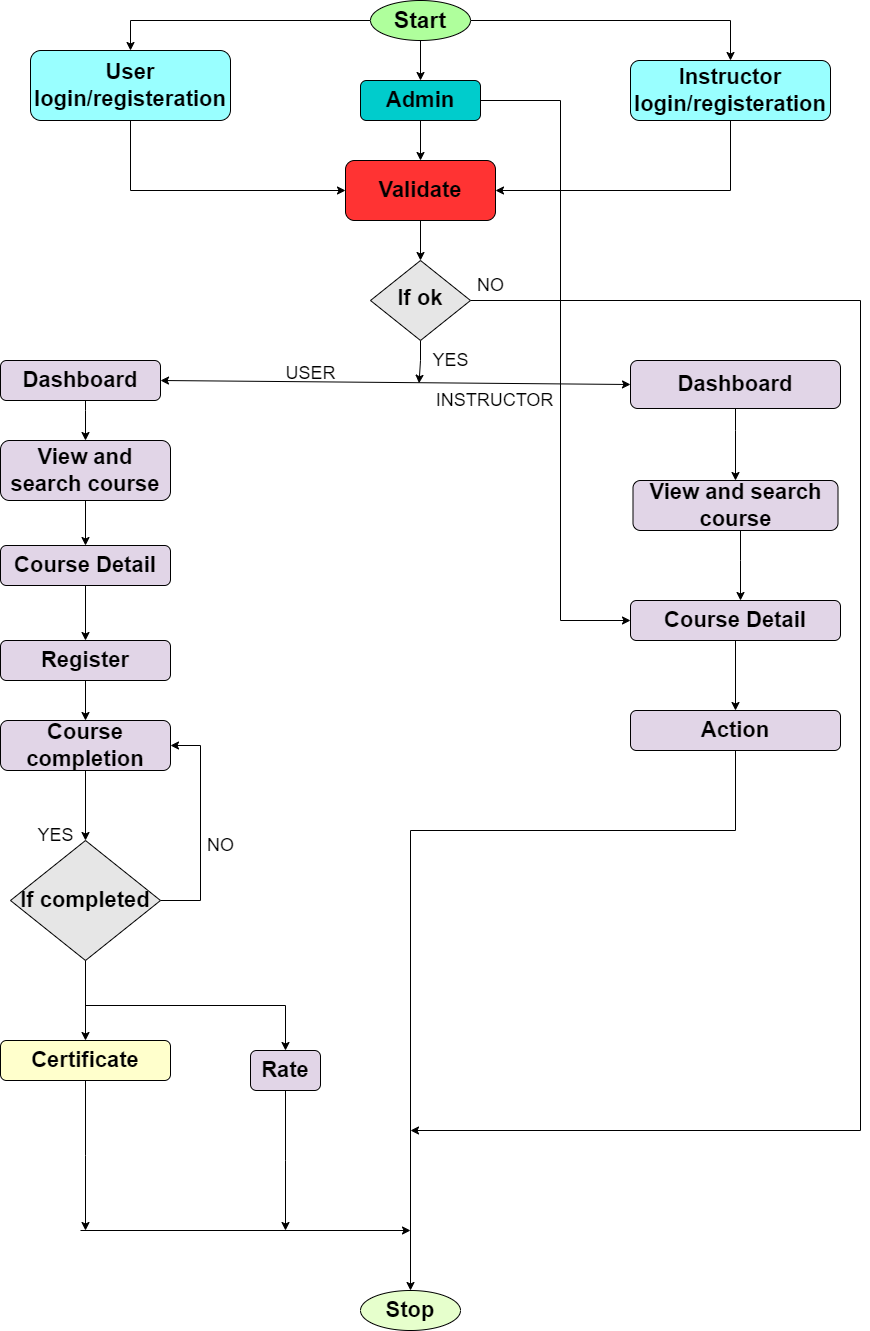

The diagram above was exported from draw.io. Its source (the exported page's mxGraphModel, read from the mxfile embedded in the PNG):
<mxGraphModel dx="2127" dy="840" grid="1" gridSize="10" guides="1" tooltips="1" connect="1" arrows="1" fold="1" page="1" pageScale="1" pageWidth="827" pageHeight="1169" background="#ffffff" math="0" shadow="0">
  <root>
    <mxCell id="WIyWlLk6GJQsqaUBKTNV-0" />
    <mxCell id="WIyWlLk6GJQsqaUBKTNV-1" parent="WIyWlLk6GJQsqaUBKTNV-0" />
    <mxCell id="2X3RNMn-DmscraaMg90J-27" style="edgeStyle=orthogonalEdgeStyle;rounded=0;orthogonalLoop=1;jettySize=auto;html=1;exitX=0.5;exitY=1;exitDx=0;exitDy=0;entryX=0.5;entryY=0;entryDx=0;entryDy=0;" edge="1" parent="WIyWlLk6GJQsqaUBKTNV-1" source="WIyWlLk6GJQsqaUBKTNV-3" target="WIyWlLk6GJQsqaUBKTNV-7">
      <mxGeometry relative="1" as="geometry" />
    </mxCell>
    <mxCell id="2X3RNMn-DmscraaMg90J-82" style="edgeStyle=orthogonalEdgeStyle;rounded=0;orthogonalLoop=1;jettySize=auto;html=1;entryX=0;entryY=0.5;entryDx=0;entryDy=0;" edge="1" parent="WIyWlLk6GJQsqaUBKTNV-1" source="WIyWlLk6GJQsqaUBKTNV-3" target="2X3RNMn-DmscraaMg90J-45">
      <mxGeometry relative="1" as="geometry">
        <Array as="points">
          <mxPoint x="550" y="100" />
          <mxPoint x="550" y="620" />
        </Array>
      </mxGeometry>
    </mxCell>
    <mxCell id="WIyWlLk6GJQsqaUBKTNV-3" value="&lt;b&gt;&lt;font style=&quot;font-size: 22px;&quot;&gt;Admin&lt;/font&gt;&lt;/b&gt;" style="rounded=1;whiteSpace=wrap;html=1;fontSize=12;glass=0;strokeWidth=1;shadow=0;fillColor=#00CCCC;" parent="WIyWlLk6GJQsqaUBKTNV-1" vertex="1">
      <mxGeometry x="350" y="80" width="120" height="40" as="geometry" />
    </mxCell>
    <mxCell id="2X3RNMn-DmscraaMg90J-96" style="edgeStyle=orthogonalEdgeStyle;rounded=0;orthogonalLoop=1;jettySize=auto;html=1;" edge="1" parent="WIyWlLk6GJQsqaUBKTNV-1" source="WIyWlLk6GJQsqaUBKTNV-6">
      <mxGeometry relative="1" as="geometry">
        <mxPoint x="400" y="1130" as="targetPoint" />
        <Array as="points">
          <mxPoint x="850" y="300" />
          <mxPoint x="850" y="1130" />
        </Array>
      </mxGeometry>
    </mxCell>
    <mxCell id="2X3RNMn-DmscraaMg90J-112" style="edgeStyle=orthogonalEdgeStyle;rounded=0;orthogonalLoop=1;jettySize=auto;html=1;entryX=-0.039;entryY=0.069;entryDx=0;entryDy=0;entryPerimeter=0;" edge="1" parent="WIyWlLk6GJQsqaUBKTNV-1" source="WIyWlLk6GJQsqaUBKTNV-6" target="2X3RNMn-DmscraaMg90J-42">
      <mxGeometry relative="1" as="geometry" />
    </mxCell>
    <mxCell id="WIyWlLk6GJQsqaUBKTNV-6" value="&lt;b&gt;&lt;font style=&quot;font-size: 22px;&quot;&gt;If ok&lt;/font&gt;&lt;/b&gt;" style="rhombus;whiteSpace=wrap;html=1;shadow=0;fontFamily=Helvetica;fontSize=12;align=center;strokeWidth=1;spacing=6;spacingTop=-4;fillColor=#E6E6E6;" parent="WIyWlLk6GJQsqaUBKTNV-1" vertex="1">
      <mxGeometry x="360" y="260" width="100" height="80" as="geometry" />
    </mxCell>
    <mxCell id="2X3RNMn-DmscraaMg90J-18" value="" style="edgeStyle=orthogonalEdgeStyle;rounded=0;orthogonalLoop=1;jettySize=auto;html=1;" edge="1" parent="WIyWlLk6GJQsqaUBKTNV-1" source="WIyWlLk6GJQsqaUBKTNV-7" target="WIyWlLk6GJQsqaUBKTNV-6">
      <mxGeometry relative="1" as="geometry" />
    </mxCell>
    <mxCell id="WIyWlLk6GJQsqaUBKTNV-7" value="&lt;font style=&quot;font-size: 22px;&quot;&gt;&lt;b&gt;Validate&lt;/b&gt;&lt;/font&gt;" style="rounded=1;whiteSpace=wrap;html=1;fontSize=12;glass=0;strokeWidth=1;shadow=0;fillColor=#FF3333;" parent="WIyWlLk6GJQsqaUBKTNV-1" vertex="1">
      <mxGeometry x="335" y="160" width="150" height="60" as="geometry" />
    </mxCell>
    <mxCell id="2X3RNMn-DmscraaMg90J-53" value="" style="edgeStyle=orthogonalEdgeStyle;rounded=0;orthogonalLoop=1;jettySize=auto;html=1;" edge="1" parent="WIyWlLk6GJQsqaUBKTNV-1" source="WIyWlLk6GJQsqaUBKTNV-11" target="2X3RNMn-DmscraaMg90J-34">
      <mxGeometry relative="1" as="geometry" />
    </mxCell>
    <mxCell id="WIyWlLk6GJQsqaUBKTNV-11" value="&lt;b&gt;&lt;font style=&quot;font-size: 22px;&quot;&gt;View and search course&lt;/font&gt;&lt;/b&gt;" style="rounded=1;whiteSpace=wrap;html=1;fontSize=12;glass=0;strokeWidth=1;shadow=0;fillColor=#E1D5E7;" parent="WIyWlLk6GJQsqaUBKTNV-1" vertex="1">
      <mxGeometry x="-10" y="440" width="170" height="60" as="geometry" />
    </mxCell>
    <mxCell id="2X3RNMn-DmscraaMg90J-52" value="" style="edgeStyle=orthogonalEdgeStyle;rounded=0;orthogonalLoop=1;jettySize=auto;html=1;" edge="1" parent="WIyWlLk6GJQsqaUBKTNV-1" source="WIyWlLk6GJQsqaUBKTNV-12" target="WIyWlLk6GJQsqaUBKTNV-11">
      <mxGeometry relative="1" as="geometry">
        <Array as="points">
          <mxPoint x="75" y="410" />
          <mxPoint x="75" y="410" />
        </Array>
      </mxGeometry>
    </mxCell>
    <mxCell id="WIyWlLk6GJQsqaUBKTNV-12" value="&lt;b&gt;&lt;font style=&quot;font-size: 22px;&quot;&gt;Dashboard&lt;/font&gt;&lt;/b&gt;" style="rounded=1;whiteSpace=wrap;html=1;fontSize=12;glass=0;strokeWidth=1;shadow=0;fillColor=#E1D5E7;" parent="WIyWlLk6GJQsqaUBKTNV-1" vertex="1">
      <mxGeometry x="-10" y="360" width="160" height="40" as="geometry" />
    </mxCell>
    <mxCell id="2X3RNMn-DmscraaMg90J-24" style="edgeStyle=orthogonalEdgeStyle;rounded=0;orthogonalLoop=1;jettySize=auto;html=1;exitX=1;exitY=0.5;exitDx=0;exitDy=0;entryX=0.5;entryY=0;entryDx=0;entryDy=0;" edge="1" parent="WIyWlLk6GJQsqaUBKTNV-1" source="2X3RNMn-DmscraaMg90J-0" target="2X3RNMn-DmscraaMg90J-2">
      <mxGeometry relative="1" as="geometry" />
    </mxCell>
    <mxCell id="2X3RNMn-DmscraaMg90J-86" style="edgeStyle=orthogonalEdgeStyle;rounded=0;orthogonalLoop=1;jettySize=auto;html=1;entryX=0.5;entryY=0;entryDx=0;entryDy=0;" edge="1" parent="WIyWlLk6GJQsqaUBKTNV-1" source="2X3RNMn-DmscraaMg90J-0" target="WIyWlLk6GJQsqaUBKTNV-3">
      <mxGeometry relative="1" as="geometry" />
    </mxCell>
    <mxCell id="2X3RNMn-DmscraaMg90J-94" style="edgeStyle=orthogonalEdgeStyle;rounded=0;orthogonalLoop=1;jettySize=auto;html=1;entryX=0.5;entryY=0;entryDx=0;entryDy=0;" edge="1" parent="WIyWlLk6GJQsqaUBKTNV-1" source="2X3RNMn-DmscraaMg90J-0" target="2X3RNMn-DmscraaMg90J-1">
      <mxGeometry relative="1" as="geometry" />
    </mxCell>
    <mxCell id="2X3RNMn-DmscraaMg90J-0" value="&lt;font style=&quot;font-size: 23px;&quot;&gt;&lt;b&gt;Start&lt;/b&gt;&lt;/font&gt;" style="ellipse;whiteSpace=wrap;html=1;fillColor=#AFFF9C;" vertex="1" parent="WIyWlLk6GJQsqaUBKTNV-1">
      <mxGeometry x="360" width="100" height="40" as="geometry" />
    </mxCell>
    <mxCell id="2X3RNMn-DmscraaMg90J-93" style="edgeStyle=orthogonalEdgeStyle;rounded=0;orthogonalLoop=1;jettySize=auto;html=1;entryX=0;entryY=0.5;entryDx=0;entryDy=0;" edge="1" parent="WIyWlLk6GJQsqaUBKTNV-1" source="2X3RNMn-DmscraaMg90J-1" target="WIyWlLk6GJQsqaUBKTNV-7">
      <mxGeometry relative="1" as="geometry">
        <Array as="points">
          <mxPoint x="120" y="190" />
        </Array>
      </mxGeometry>
    </mxCell>
    <mxCell id="2X3RNMn-DmscraaMg90J-1" value="&lt;b&gt;&lt;font style=&quot;font-size: 22px;&quot;&gt;User login/registeration&lt;/font&gt;&lt;/b&gt;" style="rounded=1;whiteSpace=wrap;html=1;fontSize=12;glass=0;strokeWidth=1;shadow=0;fillColor=#99FFFF;" vertex="1" parent="WIyWlLk6GJQsqaUBKTNV-1">
      <mxGeometry x="20" y="50" width="200" height="70" as="geometry" />
    </mxCell>
    <mxCell id="2X3RNMn-DmscraaMg90J-95" style="edgeStyle=orthogonalEdgeStyle;rounded=0;orthogonalLoop=1;jettySize=auto;html=1;entryX=1;entryY=0.5;entryDx=0;entryDy=0;" edge="1" parent="WIyWlLk6GJQsqaUBKTNV-1" source="2X3RNMn-DmscraaMg90J-2" target="WIyWlLk6GJQsqaUBKTNV-7">
      <mxGeometry relative="1" as="geometry">
        <Array as="points">
          <mxPoint x="720" y="190" />
        </Array>
      </mxGeometry>
    </mxCell>
    <mxCell id="2X3RNMn-DmscraaMg90J-2" value="&lt;font size=&quot;1&quot; style=&quot;&quot;&gt;&lt;b style=&quot;font-size: 22px;&quot;&gt;Instructor login/registeration&lt;/b&gt;&lt;/font&gt;" style="rounded=1;whiteSpace=wrap;html=1;fontSize=12;glass=0;strokeWidth=1;shadow=0;fillColor=#99FFFF;" vertex="1" parent="WIyWlLk6GJQsqaUBKTNV-1">
      <mxGeometry x="620" y="60" width="200" height="60" as="geometry" />
    </mxCell>
    <mxCell id="2X3RNMn-DmscraaMg90J-26" value="&lt;font style=&quot;font-size: 18px;&quot;&gt;YES&lt;/font&gt;" style="text;html=1;align=center;verticalAlign=middle;resizable=0;points=[];autosize=1;strokeColor=none;fillColor=none;" vertex="1" parent="WIyWlLk6GJQsqaUBKTNV-1">
      <mxGeometry x="410" y="340" width="60" height="40" as="geometry" />
    </mxCell>
    <mxCell id="2X3RNMn-DmscraaMg90J-99" value="" style="edgeStyle=orthogonalEdgeStyle;rounded=0;orthogonalLoop=1;jettySize=auto;html=1;" edge="1" parent="WIyWlLk6GJQsqaUBKTNV-1" source="2X3RNMn-DmscraaMg90J-33" target="2X3RNMn-DmscraaMg90J-45">
      <mxGeometry relative="1" as="geometry">
        <Array as="points">
          <mxPoint x="730" y="560" />
          <mxPoint x="730" y="560" />
        </Array>
      </mxGeometry>
    </mxCell>
    <mxCell id="2X3RNMn-DmscraaMg90J-33" value="&lt;font style=&quot;font-size: 22px;&quot;&gt;&lt;b&gt;View and search course&lt;/b&gt;&lt;/font&gt;" style="rounded=1;whiteSpace=wrap;html=1;fontSize=12;glass=0;strokeWidth=1;shadow=0;fillColor=#E1D5E7;" vertex="1" parent="WIyWlLk6GJQsqaUBKTNV-1">
      <mxGeometry x="622.5" y="480" width="205" height="50" as="geometry" />
    </mxCell>
    <mxCell id="2X3RNMn-DmscraaMg90J-59" value="" style="edgeStyle=orthogonalEdgeStyle;rounded=0;orthogonalLoop=1;jettySize=auto;html=1;" edge="1" parent="WIyWlLk6GJQsqaUBKTNV-1" source="2X3RNMn-DmscraaMg90J-34" target="2X3RNMn-DmscraaMg90J-58">
      <mxGeometry relative="1" as="geometry" />
    </mxCell>
    <mxCell id="2X3RNMn-DmscraaMg90J-34" value="&lt;b&gt;&lt;font style=&quot;font-size: 22px;&quot;&gt;Course Detail&lt;/font&gt;&lt;/b&gt;" style="rounded=1;whiteSpace=wrap;html=1;fontSize=12;glass=0;strokeWidth=1;shadow=0;fillColor=#E1D5E7;" vertex="1" parent="WIyWlLk6GJQsqaUBKTNV-1">
      <mxGeometry x="-10" y="545" width="170" height="40" as="geometry" />
    </mxCell>
    <mxCell id="2X3RNMn-DmscraaMg90J-98" value="" style="edgeStyle=orthogonalEdgeStyle;rounded=0;orthogonalLoop=1;jettySize=auto;html=1;" edge="1" parent="WIyWlLk6GJQsqaUBKTNV-1" source="2X3RNMn-DmscraaMg90J-37" target="2X3RNMn-DmscraaMg90J-33">
      <mxGeometry relative="1" as="geometry">
        <Array as="points">
          <mxPoint x="725" y="430" />
          <mxPoint x="725" y="430" />
        </Array>
      </mxGeometry>
    </mxCell>
    <mxCell id="2X3RNMn-DmscraaMg90J-37" value="&lt;b&gt;&lt;font style=&quot;font-size: 22px;&quot;&gt;Dashboard&lt;/font&gt;&lt;/b&gt;" style="rounded=1;whiteSpace=wrap;html=1;fontSize=12;glass=0;strokeWidth=1;shadow=0;fillColor=#E1D5E7;" vertex="1" parent="WIyWlLk6GJQsqaUBKTNV-1">
      <mxGeometry x="620" y="360" width="210" height="48" as="geometry" />
    </mxCell>
    <mxCell id="2X3RNMn-DmscraaMg90J-41" value="&lt;font style=&quot;font-size: 18px;&quot;&gt;USER&lt;/font&gt;" style="text;html=1;align=center;verticalAlign=middle;resizable=0;points=[];autosize=1;strokeColor=none;fillColor=none;" vertex="1" parent="WIyWlLk6GJQsqaUBKTNV-1">
      <mxGeometry x="265" y="353" width="70" height="40" as="geometry" />
    </mxCell>
    <mxCell id="2X3RNMn-DmscraaMg90J-42" value="&lt;font style=&quot;font-size: 18px;&quot;&gt;INSTRUCTOR&lt;/font&gt;" style="text;html=1;align=center;verticalAlign=middle;resizable=0;points=[];autosize=1;strokeColor=none;fillColor=none;" vertex="1" parent="WIyWlLk6GJQsqaUBKTNV-1">
      <mxGeometry x="414" y="380" width="140" height="40" as="geometry" />
    </mxCell>
    <mxCell id="2X3RNMn-DmscraaMg90J-100" value="" style="edgeStyle=orthogonalEdgeStyle;rounded=0;orthogonalLoop=1;jettySize=auto;html=1;" edge="1" parent="WIyWlLk6GJQsqaUBKTNV-1" source="2X3RNMn-DmscraaMg90J-45" target="2X3RNMn-DmscraaMg90J-54">
      <mxGeometry relative="1" as="geometry" />
    </mxCell>
    <mxCell id="2X3RNMn-DmscraaMg90J-45" value="&lt;font style=&quot;font-size: 22px;&quot;&gt;&lt;b&gt;Course Detail&lt;/b&gt;&lt;/font&gt;" style="rounded=1;whiteSpace=wrap;html=1;fontSize=12;glass=0;strokeWidth=1;shadow=0;fillColor=#E1D5E7;" vertex="1" parent="WIyWlLk6GJQsqaUBKTNV-1">
      <mxGeometry x="620" y="600" width="210" height="40" as="geometry" />
    </mxCell>
    <mxCell id="2X3RNMn-DmscraaMg90J-57" style="edgeStyle=orthogonalEdgeStyle;rounded=0;orthogonalLoop=1;jettySize=auto;html=1;entryX=0.5;entryY=0;entryDx=0;entryDy=0;" edge="1" parent="WIyWlLk6GJQsqaUBKTNV-1" source="2X3RNMn-DmscraaMg90J-54" target="2X3RNMn-DmscraaMg90J-56">
      <mxGeometry relative="1" as="geometry">
        <mxPoint x="400" y="1060" as="targetPoint" />
        <Array as="points">
          <mxPoint x="725" y="830" />
          <mxPoint x="400" y="830" />
        </Array>
      </mxGeometry>
    </mxCell>
    <mxCell id="2X3RNMn-DmscraaMg90J-54" value="&lt;font style=&quot;font-size: 22px;&quot;&gt;&lt;b&gt;Action&lt;/b&gt;&lt;/font&gt;" style="rounded=1;whiteSpace=wrap;html=1;fontSize=12;glass=0;strokeWidth=1;shadow=0;fillColor=#E1D5E7;" vertex="1" parent="WIyWlLk6GJQsqaUBKTNV-1">
      <mxGeometry x="620" y="710" width="210" height="40" as="geometry" />
    </mxCell>
    <mxCell id="2X3RNMn-DmscraaMg90J-56" value="&lt;font style=&quot;font-size: 22px;&quot;&gt;&lt;b&gt;Stop&lt;/b&gt;&lt;/font&gt;" style="ellipse;whiteSpace=wrap;html=1;fillColor=#E6FFCC;" vertex="1" parent="WIyWlLk6GJQsqaUBKTNV-1">
      <mxGeometry x="350" y="1290" width="100" height="40" as="geometry" />
    </mxCell>
    <mxCell id="2X3RNMn-DmscraaMg90J-102" value="" style="edgeStyle=orthogonalEdgeStyle;rounded=0;orthogonalLoop=1;jettySize=auto;html=1;" edge="1" parent="WIyWlLk6GJQsqaUBKTNV-1" source="2X3RNMn-DmscraaMg90J-58" target="2X3RNMn-DmscraaMg90J-60">
      <mxGeometry relative="1" as="geometry" />
    </mxCell>
    <mxCell id="2X3RNMn-DmscraaMg90J-58" value="&lt;b&gt;&lt;font style=&quot;font-size: 22px;&quot;&gt;Register&lt;/font&gt;&lt;/b&gt;" style="rounded=1;whiteSpace=wrap;html=1;fontSize=12;glass=0;strokeWidth=1;shadow=0;fillColor=#E1D5E7;" vertex="1" parent="WIyWlLk6GJQsqaUBKTNV-1">
      <mxGeometry x="-10" y="640" width="170" height="40" as="geometry" />
    </mxCell>
    <mxCell id="2X3RNMn-DmscraaMg90J-104" style="edgeStyle=orthogonalEdgeStyle;rounded=0;orthogonalLoop=1;jettySize=auto;html=1;entryX=0.5;entryY=0;entryDx=0;entryDy=0;" edge="1" parent="WIyWlLk6GJQsqaUBKTNV-1" source="2X3RNMn-DmscraaMg90J-60" target="2X3RNMn-DmscraaMg90J-62">
      <mxGeometry relative="1" as="geometry" />
    </mxCell>
    <mxCell id="2X3RNMn-DmscraaMg90J-60" value="&lt;b&gt;&lt;font style=&quot;font-size: 22px;&quot;&gt;Course completion&lt;/font&gt;&lt;/b&gt;" style="rounded=1;whiteSpace=wrap;html=1;fontSize=12;glass=0;strokeWidth=1;shadow=0;fillColor=#E1D5E7;" vertex="1" parent="WIyWlLk6GJQsqaUBKTNV-1">
      <mxGeometry x="-10" y="720" width="170" height="50" as="geometry" />
    </mxCell>
    <mxCell id="2X3RNMn-DmscraaMg90J-65" value="" style="edgeStyle=orthogonalEdgeStyle;rounded=0;orthogonalLoop=1;jettySize=auto;html=1;" edge="1" parent="WIyWlLk6GJQsqaUBKTNV-1" source="2X3RNMn-DmscraaMg90J-62" target="2X3RNMn-DmscraaMg90J-64">
      <mxGeometry relative="1" as="geometry" />
    </mxCell>
    <mxCell id="2X3RNMn-DmscraaMg90J-87" style="edgeStyle=orthogonalEdgeStyle;rounded=0;orthogonalLoop=1;jettySize=auto;html=1;exitX=0.5;exitY=1;exitDx=0;exitDy=0;entryX=0.5;entryY=0;entryDx=0;entryDy=0;" edge="1" parent="WIyWlLk6GJQsqaUBKTNV-1" source="2X3RNMn-DmscraaMg90J-62" target="2X3RNMn-DmscraaMg90J-70">
      <mxGeometry relative="1" as="geometry" />
    </mxCell>
    <mxCell id="2X3RNMn-DmscraaMg90J-105" style="edgeStyle=orthogonalEdgeStyle;rounded=0;orthogonalLoop=1;jettySize=auto;html=1;entryX=1;entryY=0.5;entryDx=0;entryDy=0;" edge="1" parent="WIyWlLk6GJQsqaUBKTNV-1" source="2X3RNMn-DmscraaMg90J-62" target="2X3RNMn-DmscraaMg90J-60">
      <mxGeometry relative="1" as="geometry">
        <Array as="points">
          <mxPoint x="190" y="900" />
          <mxPoint x="190" y="745" />
        </Array>
      </mxGeometry>
    </mxCell>
    <mxCell id="2X3RNMn-DmscraaMg90J-62" value="&lt;b&gt;&lt;font style=&quot;font-size: 22px;&quot;&gt;If completed&lt;/font&gt;&lt;/b&gt;" style="rhombus;whiteSpace=wrap;html=1;fillColor=#E6E6E6;" vertex="1" parent="WIyWlLk6GJQsqaUBKTNV-1">
      <mxGeometry y="840" width="150" height="120" as="geometry" />
    </mxCell>
    <mxCell id="2X3RNMn-DmscraaMg90J-110" style="edgeStyle=orthogonalEdgeStyle;rounded=0;orthogonalLoop=1;jettySize=auto;html=1;" edge="1" parent="WIyWlLk6GJQsqaUBKTNV-1" source="2X3RNMn-DmscraaMg90J-64">
      <mxGeometry relative="1" as="geometry">
        <mxPoint x="75" y="1230" as="targetPoint" />
      </mxGeometry>
    </mxCell>
    <mxCell id="2X3RNMn-DmscraaMg90J-64" value="&lt;b&gt;&lt;font style=&quot;font-size: 22px;&quot;&gt;Certificate&lt;/font&gt;&lt;/b&gt;" style="rounded=1;whiteSpace=wrap;html=1;fontSize=12;glass=0;strokeWidth=1;shadow=0;fillColor=#FFFFCC;" vertex="1" parent="WIyWlLk6GJQsqaUBKTNV-1">
      <mxGeometry x="-10" y="1040" width="170" height="40" as="geometry" />
    </mxCell>
    <mxCell id="2X3RNMn-DmscraaMg90J-66" value="&lt;font style=&quot;font-size: 18px;&quot;&gt;YES&lt;/font&gt;" style="text;html=1;align=center;verticalAlign=middle;resizable=0;points=[];autosize=1;strokeColor=none;fillColor=none;" vertex="1" parent="WIyWlLk6GJQsqaUBKTNV-1">
      <mxGeometry x="15" y="815" width="60" height="40" as="geometry" />
    </mxCell>
    <mxCell id="2X3RNMn-DmscraaMg90J-68" value="&lt;font style=&quot;font-size: 18px;&quot;&gt;NO&lt;/font&gt;" style="text;html=1;align=center;verticalAlign=middle;resizable=0;points=[];autosize=1;strokeColor=none;fillColor=none;" vertex="1" parent="WIyWlLk6GJQsqaUBKTNV-1">
      <mxGeometry x="185" y="825" width="50" height="40" as="geometry" />
    </mxCell>
    <mxCell id="2X3RNMn-DmscraaMg90J-107" style="edgeStyle=orthogonalEdgeStyle;rounded=0;orthogonalLoop=1;jettySize=auto;html=1;" edge="1" parent="WIyWlLk6GJQsqaUBKTNV-1" source="2X3RNMn-DmscraaMg90J-70">
      <mxGeometry relative="1" as="geometry">
        <mxPoint x="275" y="1230" as="targetPoint" />
      </mxGeometry>
    </mxCell>
    <mxCell id="2X3RNMn-DmscraaMg90J-70" value="&lt;b&gt;&lt;font style=&quot;font-size: 22px;&quot;&gt;Rate&lt;/font&gt;&lt;/b&gt;" style="rounded=1;whiteSpace=wrap;html=1;fontSize=12;glass=0;strokeWidth=1;shadow=0;fillColor=#E1D5E7;" vertex="1" parent="WIyWlLk6GJQsqaUBKTNV-1">
      <mxGeometry x="240" y="1050" width="70" height="40" as="geometry" />
    </mxCell>
    <mxCell id="2X3RNMn-DmscraaMg90J-84" value="" style="endArrow=classic;startArrow=classic;html=1;rounded=0;exitX=1;exitY=0.5;exitDx=0;exitDy=0;entryX=0;entryY=0.5;entryDx=0;entryDy=0;" edge="1" parent="WIyWlLk6GJQsqaUBKTNV-1" source="WIyWlLk6GJQsqaUBKTNV-12" target="2X3RNMn-DmscraaMg90J-37">
      <mxGeometry width="50" height="50" relative="1" as="geometry">
        <mxPoint x="380" y="370" as="sourcePoint" />
        <mxPoint x="430" y="320" as="targetPoint" />
      </mxGeometry>
    </mxCell>
    <mxCell id="2X3RNMn-DmscraaMg90J-97" value="&lt;font style=&quot;font-size: 18px;&quot;&gt;NO&lt;/font&gt;" style="text;html=1;align=center;verticalAlign=middle;resizable=0;points=[];autosize=1;strokeColor=none;fillColor=none;" vertex="1" parent="WIyWlLk6GJQsqaUBKTNV-1">
      <mxGeometry x="455" y="265" width="50" height="40" as="geometry" />
    </mxCell>
    <mxCell id="2X3RNMn-DmscraaMg90J-111" value="" style="endArrow=classic;html=1;rounded=0;" edge="1" parent="WIyWlLk6GJQsqaUBKTNV-1">
      <mxGeometry width="50" height="50" relative="1" as="geometry">
        <mxPoint x="70" y="1230" as="sourcePoint" />
        <mxPoint x="400" y="1230" as="targetPoint" />
      </mxGeometry>
    </mxCell>
  </root>
</mxGraphModel>